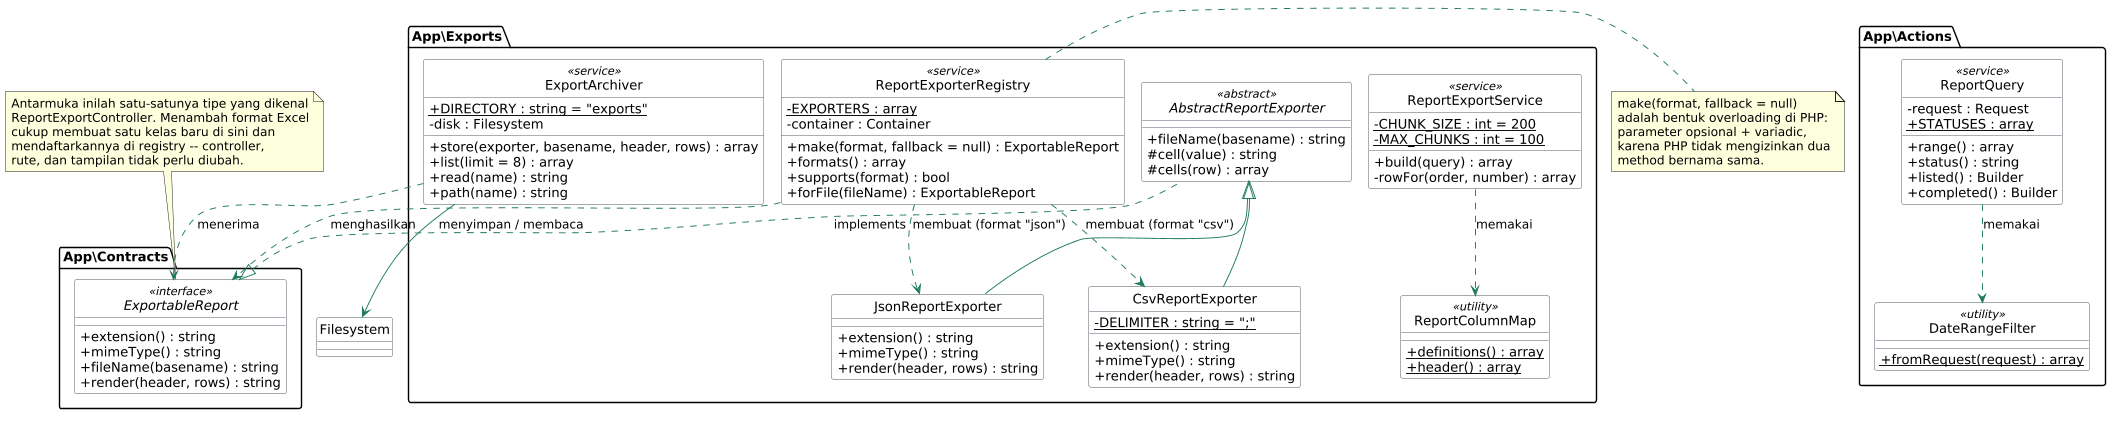

The diagram above was rendered by PlantUML. Its source (embedded in the PNG):
@startuml
' ==============================================================
'  DIAGRAM KELAS - LAPISAN EKSPOR LAPORAN
'  Sumber: app/Contracts, app/Exports, app/Actions
' ==============================================================
skinparam classAttributeIconSize 0
skinparam nodesep 18
skinparam ranksep 26
skinparam dpi 90
hide circle
skinparam class {
  BackgroundColor #FCFCFD
  BorderColor #4B5563
  ArrowColor #1E7A5C
}

package "App\\Contracts" {
  interface ExportableReport <<interface>> {
    + extension() : string
    + mimeType() : string
    + fileName(basename) : string
    + render(header, rows) : string
  }
}

package "App\\Exports" {

  abstract class AbstractReportExporter <<abstract>> {
    + fileName(basename) : string
    # cell(value) : string
    # cells(row) : array
  }

  class CsvReportExporter {
    - {static} DELIMITER : string = ";"
    + extension() : string
    + mimeType() : string
    + render(header, rows) : string
  }

  class JsonReportExporter {
    + extension() : string
    + mimeType() : string
    + render(header, rows) : string
  }

  class ReportExporterRegistry <<service>> {
    - {static} EXPORTERS : array
    - container : Container
    + make(format, fallback = null) : ExportableReport
    + formats() : array
    + supports(format) : bool
    + forFile(fileName) : ExportableReport
  }

  class ReportExportService <<service>> {
    - {static} CHUNK_SIZE : int = 200
    - {static} MAX_CHUNKS : int = 100
    + build(query) : array
    - rowFor(order, number) : array
  }

  class ExportArchiver <<service>> {
    + {static} DIRECTORY : string = "exports"
    - disk : Filesystem
    + store(exporter, basename, header, rows) : array
    + list(limit = 8) : array
    + read(name) : string
    + path(name) : string
  }

  class ReportColumnMap <<utility>> {
    + {static} definitions() : array
    + {static} header() : array
  }
}

package "App\\Actions" {
  class DateRangeFilter <<utility>> {
    + {static} fromRequest(request) : array
  }
  class ReportQuery <<service>> {
    - request : Request
    + {static} STATUSES : array
    + range() : array
    + status() : string
    + listed() : Builder
    + completed() : Builder
  }
}

ExportableReport <|.. AbstractReportExporter : implements
AbstractReportExporter <|-- CsvReportExporter
AbstractReportExporter <|-- JsonReportExporter

ReportExporterRegistry ..> ExportableReport : menghasilkan
ReportExporterRegistry ..> CsvReportExporter : membuat (format "csv")
ReportExporterRegistry ..> JsonReportExporter : membuat (format "json")
ReportExportService ..> ReportColumnMap : memakai
ExportArchiver ..> ExportableReport : menerima
ExportArchiver --> Filesystem : menyimpan / membaca
ReportQuery ..> DateRangeFilter : memakai

note top of ExportableReport
  Antarmuka inilah satu-satunya tipe yang dikenal
  ReportExportController. Menambah format Excel
  cukup membuat satu kelas baru di sini dan
  mendaftarkannya di registry -- controller,
  rute, dan tampilan tidak perlu diubah.
end note

note right of ReportExporterRegistry
  make(format, fallback = null)
  adalah bentuk overloading di PHP:
  parameter opsional + variadic,
  karena PHP tidak mengizinkan dua
  method bernama sama.
end note

@enduml